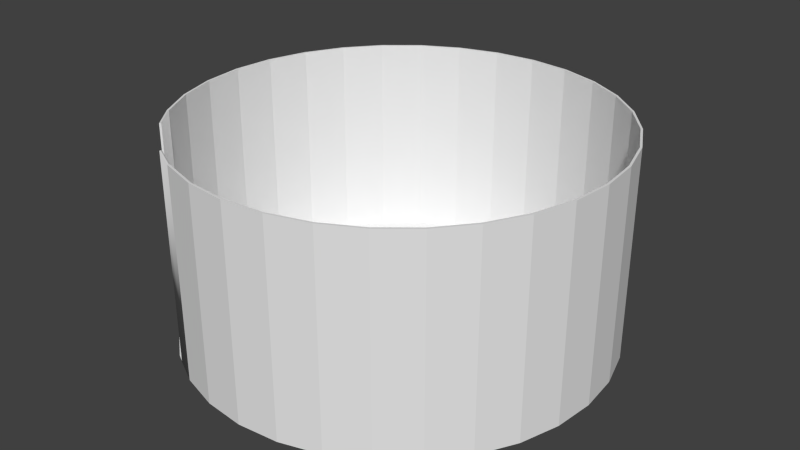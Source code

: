 # Source: platform_collider.blend  (saved by Blender 2.76.0; exported with 4.5.12 LTS)
import bpy
from mathutils import Matrix  # noqa: F401  (used for matrix-valued properties, if any)

bpy.ops.wm.read_factory_settings(use_empty=True)
scene = bpy.context.scene
scene.name = 'Scene'

# ---- collections
col_collection_1 = bpy.data.collections.new('Collection 1'); scene.collection.children.link(col_collection_1)

# ---- world
world_world = bpy.data.worlds.new('World'); scene.world = world_world
world_world.color = (0.05088, 0.05088, 0.05088)
world_world.use_sun_shadow = False
world_world.sun_shadow_jitter_overblur = 0.0
world_world.cycles.sampling_method = 'MANUAL'
world_world.cycles.sample_map_resolution = 256

# ---- meshes
me_cylinder = bpy.data.meshes.new('Cylinder')
me_cylinder.from_pydata([(-0.4657, -11.1, -22.53), (-0.4657, 11.8, -22.53), (4.041, 11.8, -22.09), (4.041, -11.1, -22.09), (8.374, 11.8, -20.77), (8.374, -11.1, -20.77), (12.37, 11.8, -18.64), (12.37, -11.1, -18.64), (15.87, 11.8, -15.77), (15.87, -11.1, -15.77), (18.74, 11.8, -12.27), (18.74, -11.1, -12.27), (20.88, 11.8, -8.273), (20.88, -11.1, -8.273), (22.19, 11.8, -3.939), (22.19, -11.1, -3.939), (22.63, 11.8, 0.5674), (22.63, -11.1, 0.5674), (22.19, 11.8, 5.074), (22.19, -11.1, 5.074), (20.88, 11.8, 9.407), (20.88, -11.1, 9.407), (18.74, 11.8, 13.4), (18.74, -11.1, 13.4), (15.87, 11.8, 16.9), (15.87, -11.1, 16.9), (12.37, 11.8, 19.77), (12.37, -11.1, 19.77), (8.374, 11.8, 21.91), (8.374, -11.1, 21.91), (4.041, 11.8, 23.22), (4.041, -11.1, 23.22), (-0.4657, 11.8, 23.67), (-0.4657, -11.1, 23.67), (-4.972, 11.8, 23.22), (-4.972, -11.1, 23.22), (-9.306, 11.8, 21.91), (-9.306, -11.1, 21.91), (-19.67, -11.1, 13.4), (-19.67, 11.8, 13.4), (-21.81, 11.8, 9.407), (-21.81, -11.1, 9.407), (-23.12, 11.8, 5.074), (-23.12, -11.1, 5.074), (-23.57, 11.8, 0.5674), (-23.57, -11.1, 0.5674), (-23.12, 11.8, -3.939), (-23.12, -11.1, -3.939), (-21.81, 11.8, -8.273), (-21.81, -11.1, -8.273), (-19.67, 11.8, -12.27), (-19.67, -11.1, -12.27), (-16.8, 11.8, -15.77), (-16.8, -11.1, -15.77), (-13.3, 11.8, -18.64), (-13.3, -11.1, -18.64), (-9.306, 11.8, -20.77), (-9.306, -11.1, -20.77), (-4.972, -11.1, -22.09), (-4.972, 11.8, -22.09), (-13.3, -11.1, 19.77), (-16.8, -11.1, 16.9), (4.008, -11.02, -21.92), (3.996, 11.8, -21.86), (-0.4657, 11.8, -22.3), (-0.4657, -11.02, -22.36), (8.31, -11.02, -20.62), (8.286, 11.8, -20.56), (12.27, -11.02, -18.5), (12.24, 11.8, -18.45), (15.75, -11.02, -15.65), (15.71, 11.8, -15.6), (18.6, -11.02, -12.17), (18.55, 11.8, -12.14), (20.72, -11.02, -8.208), (20.66, 11.8, -8.184), (22.03, -11.02, -3.906), (21.96, 11.8, -3.894), (22.47, -11.02, 0.5674), (22.4, 11.8, 0.5674), (22.03, -11.02, 5.041), (21.96, 11.8, 5.029), (20.72, -11.02, 9.343), (20.66, 11.8, 9.319), (18.6, -11.02, 13.31), (18.55, 11.8, 13.27), (15.75, -11.02, 16.78), (15.71, 11.8, 16.74), (12.27, -11.02, 19.63), (12.24, 11.8, 19.58), (8.31, -11.02, 21.75), (8.286, 11.8, 21.7), (4.008, -11.02, 23.06), (3.996, 11.8, 23.0), (-0.4657, -11.02, 23.5), (-0.4657, 11.8, 23.44), (-4.939, -11.02, 23.06), (-4.927, 11.8, 23.0), (-9.274, -11.0, 21.81), (-9.239, 11.8, 21.69), (-21.65, -11.02, 9.343), (-21.59, 11.8, 9.319), (-19.47, 11.8, 13.29), (-19.58, -11.0, 13.35), (-22.96, -11.02, 5.041), (-22.9, 11.8, 5.029), (-23.4, -11.02, 0.5674), (-23.33, 11.8, 0.5674), (-22.96, -11.02, -3.906), (-22.9, 11.8, -3.894), (-21.65, -11.02, -8.208), (-21.59, 11.8, -8.184), (-19.53, -11.02, -12.17), (-19.48, 11.8, -12.14), (-16.68, -11.02, -15.65), (-16.64, 11.8, -15.6), (-13.21, -11.02, -18.5), (-13.17, 11.8, -18.45), (-9.241, -11.02, -20.62), (-9.217, 11.8, -20.56), (-4.927, 11.8, -21.86), (-4.939, -11.02, -21.92), (-16.8, -10.98, 16.9), (-13.3, -10.98, 19.77), (-17.54, 11.8, 16.09), (-17.34, 11.8, 15.98), (-17.44, -11.0, 16.04), (-17.54, -11.1, 16.09), (-12.3, 11.8, 20.34), (-12.3, -11.1, 20.34), (-12.27, -11.0, 20.23), (-12.24, 11.8, 20.11)], [], [(0, 1, 2, 3), (3, 2, 4, 5), (5, 4, 6, 7), (7, 6, 8, 9), (9, 8, 10, 11), (11, 10, 12, 13), (13, 12, 14, 15), (15, 14, 16, 17), (17, 16, 18, 19), (19, 18, 20, 21), (21, 20, 22, 23), (23, 22, 24, 25), (25, 24, 26, 27), (27, 26, 28, 29), (29, 28, 30, 31), (31, 30, 32, 33), (33, 32, 34, 35), (35, 34, 36, 37), (38, 39, 40, 41), (41, 40, 42, 43), (43, 42, 44, 45), (45, 44, 46, 47), (47, 46, 48, 49), (49, 48, 50, 51), (51, 50, 52, 53), (53, 52, 54, 55), (55, 54, 56, 57), (58, 59, 1, 0), (57, 56, 59, 58), (0, 3, 5, 7, 9, 11, 13, 15, 17, 19, 21, 23, 25, 27, 29, 31, 33, 35, 37, 60, 61, 38, 41, 43, 45, 47, 49, 51, 53, 55, 57, 58), (62, 63, 64, 65), (66, 67, 63, 62), (68, 69, 67, 66), (70, 71, 69, 68), (72, 73, 71, 70), (74, 75, 73, 72), (76, 77, 75, 74), (78, 79, 77, 76), (80, 81, 79, 78), (82, 83, 81, 80), (84, 85, 83, 82), (86, 87, 85, 84), (88, 89, 87, 86), (90, 91, 89, 88), (92, 93, 91, 90), (94, 95, 93, 92), (96, 97, 95, 94), (98, 99, 97, 96), (100, 101, 102, 103), (104, 105, 101, 100), (106, 107, 105, 104), (108, 109, 107, 106), (110, 111, 109, 108), (112, 113, 111, 110), (114, 115, 113, 112), (116, 117, 115, 114), (118, 119, 117, 116), (65, 64, 120, 121), (121, 120, 119, 118), (121, 118, 116, 114, 112, 110, 108, 106, 104, 100, 103, 122, 123, 98, 96, 94, 92, 90, 88, 86, 84, 82, 80, 78, 76, 74, 72, 70, 68, 66, 62, 65), (2, 1, 64, 63), (4, 2, 63, 67), (6, 4, 67, 69), (8, 6, 69, 71), (10, 8, 71, 73), (12, 10, 73, 75), (14, 12, 75, 77), (16, 14, 77, 79), (18, 16, 79, 81), (20, 18, 81, 83), (22, 20, 83, 85), (24, 22, 85, 87), (26, 24, 87, 89), (28, 26, 89, 91), (30, 28, 91, 93), (32, 30, 93, 95), (34, 32, 95, 97), (36, 34, 97, 99), (37, 36, 128, 129), (60, 37, 98, 123), (61, 60, 123, 122), (38, 61, 122, 103), (38, 103, 126, 127), (40, 39, 102, 101), (42, 40, 101, 105), (44, 42, 105, 107), (46, 44, 107, 109), (48, 46, 109, 111), (50, 48, 111, 113), (52, 50, 113, 115), (54, 52, 115, 117), (56, 54, 117, 119), (59, 56, 119, 120), (1, 59, 120, 64), (124, 127, 126, 125), (39, 38, 127, 124), (103, 102, 125, 126), (102, 39, 124, 125), (129, 128, 131, 130), (98, 37, 129, 130), (99, 98, 130, 131), (36, 99, 131, 128)])
me_cylinder.polygons.foreach_set('use_smooth', [True] * 102)
_k = set([(0, 1), (0, 3), (0, 58), (1, 2), (1, 59), (2, 3), (2, 4), (3, 5), (4, 5), (4, 6), (5, 7), (6, 7), (6, 8), (7, 9), (8, 9), (8, 10), (9, 11), (10, 11), (10, 12), (11, 13), (12, 13), (12, 14), (13, 15), (14, 15), (14, 16), (15, 17), (16, 17), (16, 18), (17, 19), (18, 19), (18, 20), (19, 21), (20, 21), (20, 22), (21, 23), (22, 23), (22, 24), (23, 25), (24, 25), (24, 26), (25, 27), (26, 27), (26, 28), (27, 29), (28, 29), (28, 30), (29, 31), (30, 31), (30, 32), (31, 33), (32, 33), (32, 34), (33, 35), (34, 35), (34, 36), (35, 37), (36, 37), (36, 99), (37, 60), (37, 98), (38, 39), (38, 41), (38, 61), (38, 103), (39, 40), (39, 102), (40, 41), (40, 42), (41, 43), (42, 43), (42, 44), (43, 45), (44, 45), (44, 46), (45, 47), (46, 47), (46, 48), (47, 49), (48, 49), (48, 50), (49, 51), (50, 51), (50, 52), (51, 53), (52, 53), (52, 54), (53, 55), (54, 55), (54, 56), (55, 57), (56, 57), (56, 59), (57, 58), (58, 59), (60, 61), (60, 123), (61, 122), (62, 63), (62, 65), (62, 66), (63, 64), (63, 67), (64, 65), (64, 120), (65, 121), (66, 67), (66, 68), (67, 69), (68, 69), (68, 70), (69, 71), (70, 71), (70, 72), (71, 73), (72, 73), (72, 74), (73, 75), (74, 75), (74, 76), (75, 77), (76, 77), (76, 78), (77, 79), (78, 79), (78, 80), (79, 81), (80, 81), (80, 82), (81, 83), (82, 83), (82, 84), (83, 85), (84, 85), (84, 86), (85, 87), (86, 87), (86, 88), (87, 89), (88, 89), (88, 90), (89, 91), (90, 91), (90, 92), (91, 93), (92, 93), (92, 94), (93, 95), (94, 95), (94, 96), (95, 97), (96, 97), (96, 98), (97, 99), (98, 99), (98, 123), (100, 101), (100, 103), (100, 104), (101, 102), (101, 105), (102, 103), (103, 122), (104, 105), (104, 106), (105, 107), (106, 107), (106, 108), (107, 109), (108, 109), (108, 110), (109, 111), (110, 111), (110, 112), (111, 113), (112, 113), (112, 114), (113, 115), (114, 115), (114, 116), (115, 117), (116, 117), (116, 118), (117, 119), (118, 119), (118, 121), (119, 120), (120, 121), (122, 123), (124, 125), (124, 127), (125, 126), (126, 127), (128, 129), (128, 131), (129, 130), (130, 131)])
me_cylinder.attributes.new('sharp_edge', 'BOOLEAN', 'EDGE').data.foreach_set('value', [ (min(e.vertices), max(e.vertices)) in _k for e in me_cylinder.edges])
me_cylinder.use_remesh_preserve_volume = False
me_cylinder.use_remesh_preserve_attributes = False
me_cylinder.use_mirror_vertex_groups = False
me_cylinder.update()
me_cylinder.normals_split_custom_set([tuple(v) for v in zip(*[iter([0.09802, 0.0, -0.9952, 0.09802, 0.0, -0.9952, 0.09802, 0.0, -0.9952, 0.09802, 0.0, -0.9952, 0.2903, 0.0, -0.9569, 0.2903, 0.0, -0.9569, 0.2903, 0.0, -0.9569, 0.2903, 0.0, -0.9569, 0.4714, 0.0, -0.8819, 0.4714, 0.0, -0.8819, 0.4714, 0.0, -0.8819, 0.4714, 0.0, -0.8819, 0.6344, 0.0, -0.773, 0.6344, 0.0, -0.773, 0.6344, 0.0, -0.773, 0.6344, 0.0, -0.773, 0.773, 0.0, -0.6344, 0.773, 0.0, -0.6344, 0.773, 0.0, -0.6344, 0.773, 0.0, -0.6344, 0.8819, 0.0, -0.4714, 0.8819, 0.0, -0.4714, 0.8819, 0.0, -0.4714, 0.8819, 0.0, -0.4714, 0.9569, 0.0, -0.2903, 0.9569, 0.0, -0.2903, 0.9569, 0.0, -0.2903, 0.9569, 0.0, -0.2903, 0.9952, 0.0, -0.09802, 0.9952, 0.0, -0.09802, 0.9952, 0.0, -0.09802, 0.9952, 0.0, -0.09802, 0.9952, 0.0, 0.09802, 0.9952, 0.0, 0.09802, 0.9952, 0.0, 0.09802, 0.9952, 0.0, 0.09802, 0.9569, 0.0, 0.2903, 0.9569, 0.0, 0.2903, 0.9569, 0.0, 0.2903, 0.9569, 0.0, 0.2903, 0.8819, 0.0, 0.4714, 0.8819, 0.0, 0.4714, 0.8819, 0.0, 0.4714, 0.8819, 0.0, 0.4714, 0.773, 0.0, 0.6344, 0.773, 0.0, 0.6344, 0.773, 0.0, 0.6344, 0.773, 0.0, 0.6344, 0.6344, 0.0, 0.773, 0.6344, 0.0, 0.773, 0.6344, 0.0, 0.773, 0.6344, 0.0, 0.773, 0.4714, 0.0, 0.8819, 0.4714, 0.0, 0.8819, 0.4714, 0.0, 0.8819, 0.4714, 0.0, 0.8819, 0.2903, 0.0, 0.9569, 0.2903, 0.0, 0.9569, 0.2903, 0.0, 0.9569, 0.2903, 0.0, 0.9569, 0.09802, 0.0, 0.9952, 0.09802, 0.0, 0.9952, 0.09802, 0.0, 0.9952, 0.09802, 0.0, 0.9952, -0.09802, 0.0, 0.9952, -0.09802, 0.0, 0.9952, -0.09802, 0.0, 0.9952, -0.09802, 0.0, 0.9952, -0.2903, 0.0, 0.9569, -0.2903, 0.0, 0.9569, -0.2903, 0.0, 0.9569, -0.2903, 0.0, 0.9569, -0.8819, 0.0, 0.4714, -0.8819, 0.0, 0.4714, -0.8819, 0.0, 0.4714, -0.8819, 0.0, 0.4714, -0.9569, 0.0, 0.2903, -0.9569, 0.0, 0.2903, -0.9569, 0.0, 0.2903, -0.9569, 0.0, 0.2903, -0.9952, 0.0, 0.09802, -0.9952, 0.0, 0.09802, -0.9952, 0.0, 0.09802, -0.9952, 0.0, 0.09802, -0.9952, 0.0, -0.09802, -0.9952, 0.0, -0.09802, -0.9952, 0.0, -0.09802, -0.9952, 0.0, -0.09802, -0.9569, 0.0, -0.2903, -0.9569, 0.0, -0.2903, -0.9569, 0.0, -0.2903, -0.9569, 0.0, -0.2903, -0.8819, 0.0, -0.4714, -0.8819, 0.0, -0.4714, -0.8819, 0.0, -0.4714, -0.8819, 0.0, -0.4714, -0.773, 0.0, -0.6344, -0.773, 0.0, -0.6344, -0.773, 0.0, -0.6344, -0.773, 0.0, -0.6344, -0.6344, 0.0, -0.773, -0.6344, 0.0, -0.773, -0.6344, 0.0, -0.773, -0.6344, 0.0, -0.773, -0.4714, 0.0, -0.8819, -0.4714, 0.0, -0.8819, -0.4714, 0.0, -0.8819, -0.4714, 0.0, -0.8819, -0.09802, 0.0, -0.9952, -0.09802, 0.0, -0.9952, -0.09802, 0.0, -0.9952, -0.09802, 0.0, -0.9952, -0.2903, 0.0, -0.9569, -0.2903, 0.0, -0.9569, -0.2903, 0.0, -0.9569, -0.2903, 0.0, -0.9569, 0.0, -1.0, 1.145e-08, 0.0, -1.0, 1.145e-08, 0.0, -1.0, 1.145e-08, 0.0, -1.0, 1.145e-08, 0.0, -1.0, 1.145e-08, 0.0, -1.0, 1.145e-08, 0.0, -1.0, 1.145e-08, 0.0, -1.0, 1.145e-08, 0.0, -1.0, 1.145e-08, 0.0, -1.0, 1.145e-08, 0.0, -1.0, 1.145e-08, 0.0, -1.0, 1.145e-08, 0.0, -1.0, 1.145e-08, 0.0, -1.0, 1.145e-08, 0.0, -1.0, 1.145e-08, 0.0, -1.0, 1.145e-08, 0.0, -1.0, 1.145e-08, 0.0, -1.0, 1.145e-08, 0.0, -1.0, 1.145e-08, 0.0, -1.0, 1.145e-08, 0.0, -1.0, 1.145e-08, 0.0, -1.0, 1.145e-08, 0.0, -1.0, 1.145e-08, 0.0, -1.0, 1.145e-08, 0.0, -1.0, 1.145e-08, 0.0, -1.0, 1.145e-08, 0.0, -1.0, 1.145e-08, 0.0, -1.0, 1.145e-08, 0.0, -1.0, 1.145e-08, 0.0, -1.0, 1.145e-08, 0.0, -1.0, 1.145e-08, 0.0, -1.0, 1.145e-08, -0.09802, -0.002742, 0.9952, -0.09802, -0.002742, 0.9952, -0.09802, -0.002742, 0.9952, -0.09802, -0.002742, 0.9952, -0.2903, -0.002742, 0.9569, -0.2903, -0.002742, 0.9569, -0.2903, -0.002742, 0.9569, -0.2903, -0.002742, 0.9569, -0.4714, -0.002742, 0.8819, -0.4714, -0.002742, 0.8819, -0.4714, -0.002742, 0.8819, -0.4714, -0.002742, 0.8819, -0.6344, -0.002742, 0.773, -0.6344, -0.002742, 0.773, -0.6344, -0.002742, 0.773, -0.6344, -0.002742, 0.773, -0.773, -0.002742, 0.6344, -0.773, -0.002742, 0.6344, -0.773, -0.002742, 0.6344, -0.773, -0.002742, 0.6344, -0.8819, -0.002742, 0.4714, -0.8819, -0.002742, 0.4714, -0.8819, -0.002742, 0.4714, -0.8819, -0.002742, 0.4714, -0.9569, -0.002741, 0.2903, -0.9569, -0.002741, 0.2903, -0.9569, -0.002741, 0.2903, -0.9569, -0.002741, 0.2903, -0.9952, -0.002742, 0.09802, -0.9952, -0.002742, 0.09802, -0.9952, -0.002742, 0.09802, -0.9952, -0.002742, 0.09802, -0.9952, -0.002742, -0.09802, -0.9952, -0.002742, -0.09802, -0.9952, -0.002742, -0.09802, -0.9952, -0.002742, -0.09802, -0.9569, -0.002741, -0.2903, -0.9569, -0.002741, -0.2903, -0.9569, -0.002741, -0.2903, -0.9569, -0.002741, -0.2903, -0.8819, -0.002741, -0.4714, -0.8819, -0.002741, -0.4714, -0.8819, -0.002741, -0.4714, -0.8819, -0.002741, -0.4714, -0.773, -0.002742, -0.6344, -0.773, -0.002742, -0.6344, -0.773, -0.002742, -0.6344, -0.773, -0.002742, -0.6344, -0.6344, -0.002742, -0.773, -0.6344, -0.002742, -0.773, -0.6344, -0.002742, -0.773, -0.6344, -0.002742, -0.773, -0.4714, -0.002741, -0.8819, -0.4714, -0.002741, -0.8819, -0.4714, -0.002741, -0.8819, -0.4714, -0.002741, -0.8819, -0.2903, -0.002742, -0.9569, -0.2903, -0.002742, -0.9569, -0.2903, -0.002742, -0.9569, -0.2903, -0.002742, -0.9569, -0.09802, -0.002742, -0.9952, -0.09802, -0.002742, -0.9952, -0.09802, -0.002742, -0.9952, -0.09802, -0.002742, -0.9952, 0.09802, -0.002742, -0.9952, 0.09802, -0.002742, -0.9952, 0.09802, -0.002742, -0.9952, 0.09802, -0.002742, -0.9952, 0.2842, -0.004054, -0.9588, 0.2842, -0.004054, -0.9588, 0.2842, -0.004054, -0.9588, 0.2842, -0.004054, -0.9588, 0.8849, -0.004054, -0.4657, 0.8849, -0.004054, -0.4657, 0.8849, -0.004054, -0.4657, 0.8849, -0.004054, -0.4657, 0.9569, -0.002742, -0.2903, 0.9569, -0.002742, -0.2903, 0.9569, -0.002742, -0.2903, 0.9569, -0.002742, -0.2903, 0.9952, -0.002742, -0.09802, 0.9952, -0.002742, -0.09802, 0.9952, -0.002742, -0.09802, 0.9952, -0.002742, -0.09802, 0.9952, -0.002742, 0.09802, 0.9952, -0.002742, 0.09802, 0.9952, -0.002742, 0.09802, 0.9952, -0.002742, 0.09802, 0.9569, -0.002741, 0.2903, 0.9569, -0.002741, 0.2903, 0.9569, -0.002741, 0.2903, 0.9569, -0.002741, 0.2903, 0.8819, -0.002742, 0.4714, 0.8819, -0.002742, 0.4714, 0.8819, -0.002742, 0.4714, 0.8819, -0.002742, 0.4714, 0.773, -0.002742, 0.6344, 0.773, -0.002742, 0.6344, 0.773, -0.002742, 0.6344, 0.773, -0.002742, 0.6344, 0.6344, -0.002742, 0.773, 0.6344, -0.002742, 0.773, 0.6344, -0.002742, 0.773, 0.6344, -0.002742, 0.773, 0.4714, -0.002742, 0.8819, 0.4714, -0.002742, 0.8819, 0.4714, -0.002742, 0.8819, 0.4714, -0.002742, 0.8819, 0.09802, -0.002742, 0.9952, 0.09802, -0.002742, 0.9952, 0.09802, -0.002742, 0.9952, 0.09802, -0.002742, 0.9952, 0.2903, -0.002742, 0.9569, 0.2903, -0.002742, 0.9569, 0.2903, -0.002742, 0.9569, 0.2903, -0.002742, 0.9569, 0.0001982, 1.0, -0.0002415, 0.0001982, 1.0, -0.0002415, 0.0001982, 1.0, -0.0002415, 0.0001982, 1.0, -0.0002415, 0.0001982, 1.0, -0.0002415, 0.0001982, 1.0, -0.0002415, 0.0001982, 1.0, -0.0002415, 0.0001982, 1.0, -0.0002415, 0.0001982, 1.0, -0.0002415, 0.0001982, 1.0, -0.0002415, 0.0001982, 1.0, -0.0002415, 0.0001982, 1.0, -0.0002415, 0.0001982, 1.0, -0.0002415, 0.0001982, 1.0, -0.0002415, 0.0001982, 1.0, -0.0002415, 0.0001982, 1.0, -0.0002415, 0.0001982, 1.0, -0.0002415, 0.0001982, 1.0, -0.0002415, 0.0001982, 1.0, -0.0002415, 0.0001982, 1.0, -0.0002415, 0.0001982, 1.0, -0.0002415, 0.0001982, 1.0, -0.0002415, 0.0001982, 1.0, -0.0002415, 0.0001982, 1.0, -0.0002415, 0.0001982, 1.0, -0.0002415, 0.0001982, 1.0, -0.0002415, 0.0001982, 1.0, -0.0002415, 0.0001982, 1.0, -0.0002415, 0.0001982, 1.0, -0.0002415, 0.0001982, 1.0, -0.0002415, 0.0001982, 1.0, -0.0002415, 0.0001982, 1.0, -0.0002415, 0.0, 1.0, 1.841e-06, 0.0, 1.0, 0.0, 0.0, 1.0, 0.0, 0.0, 1.0, 1.841e-06, 0.0, 1.0, 1.841e-06, 0.0, 1.0, 1.841e-06, 0.0, 1.0, 1.841e-06, 0.0, 1.0, 1.841e-06, 0.0, 1.0, -1.841e-06, 0.0, 1.0, 1.841e-06, 0.0, 1.0, 1.841e-06, 0.0, 1.0, -1.841e-06, 0.0, 1.0, -1.841e-06, 0.0, 1.0, -1.841e-06, 0.0, 1.0, -1.841e-06, 0.0, 1.0, -1.841e-06, 0.0, 1.0, 0.0, 0.0, 1.0, -1.841e-06, 0.0, 1.0, -1.841e-06, 0.0, 1.0, 0.0, 0.0, 1.0, 0.0, 0.0, 1.0, 0.0, 0.0, 1.0, 0.0, 0.0, 1.0, 0.0, 0.0, 1.0, 2.302e-07, 0.0, 1.0, 0.0, 0.0, 1.0, 0.0, 0.0, 1.0, 2.302e-07, 0.0, 1.0, 2.302e-07, 0.0, 1.0, 2.302e-07, 0.0, 1.0, 2.302e-07, 0.0, 1.0, 2.302e-07, 0.0, 1.0, 4.604e-07, 0.0, 1.0, 2.302e-07, 0.0, 1.0, 2.302e-07, 0.0, 1.0, 4.604e-07, 0.0, 1.0, 4.604e-07, 0.0, 1.0, 4.604e-07, 0.0, 1.0, 4.604e-07, 0.0, 1.0, 4.604e-07, 0.0, 1.0, 0.0, 0.0, 1.0, 4.604e-07, 0.0, 1.0, 4.604e-07, 0.0, 1.0, 0.0, 0.0, 1.0, 0.0, 0.0, 1.0, 0.0, 0.0, 1.0, 0.0, 0.0, 1.0, 0.0, 0.0, 1.0, -1.841e-06, 0.0, 1.0, 0.0, 0.0, 1.0, 0.0, 0.0, 1.0, -1.841e-06, 0.0, 1.0, -8.955e-12, 0.0, 1.0, -1.841e-06, 0.0, 1.0, -1.841e-06, 0.0, 1.0, -8.719e-12, 0.0, 1.0, 3.683e-06, 0.0, 1.0, -8.955e-12, 0.0, 1.0, -8.719e-12, 0.0, 1.0, 3.683e-06, 0.0, 1.0, -6.485e-12, 0.0, 1.0, 3.683e-06, 0.0, 1.0, 3.683e-06, 0.0, 1.0, -8.038e-12, 0.0, 1.0, -1.841e-06, 0.0, 1.0, -6.485e-12, 0.0, 1.0, -8.038e-12, 0.0, 1.0, -1.841e-06, 0.0, 1.0, 0.0, 0.0, 1.0, -1.841e-06, 0.0, 1.0, -1.841e-06, 0.0, 1.0, 0.0, -0.2281, -0.8714, 0.4344, -0.349, 0.6605, 0.6648, -0.3095, 0.746, 0.5896, -0.1414, -0.9526, 0.2694, -0.4124, 0.4443, 0.7953, -0.4124, 0.4443, 0.7953, -0.4124, 0.4443, 0.7953, -0.4124, 0.4443, 0.7953, -0.6344, 0.0, 0.773, -0.6344, 0.0, 0.773, -0.6344, 0.0, 0.773, -0.6344, 0.0, 0.773, -0.6996, 0.4443, 0.5596, -0.6996, 0.4443, 0.5596, -0.6996, 0.4443, 0.5596, -0.6996, 0.4443, 0.5596, -0.381, -0.8737, 0.3024, 0.713, -0.4141, -0.5658, 0.7242, -0.3809, -0.5748, -0.242, -0.9511, 0.192, 0.0, 1.0, -9.162e-07, 0.0, 1.0, -1.832e-06, 0.0, 1.0, -1.832e-06, 0.0, 1.0, -9.163e-07, 0.0, 1.0, 2.302e-07, 0.0, 1.0, -9.162e-07, 0.0, 1.0, -9.163e-07, 0.0, 1.0, 2.302e-07, 0.0, 1.0, 2.302e-07, 0.0, 1.0, 2.302e-07, 0.0, 1.0, 2.302e-07, 0.0, 1.0, 2.302e-07, 0.0, 1.0, 0.0, 0.0, 1.0, 2.302e-07, 0.0, 1.0, 2.302e-07, 0.0, 1.0, 0.0, 0.0, 1.0, 0.0, 0.0, 1.0, 0.0, 0.0, 1.0, 0.0, 0.0, 1.0, 0.0, 0.0, 1.0, 0.0, 0.0, 1.0, 0.0, 0.0, 1.0, 0.0, 0.0, 1.0, 0.0, 0.0, 1.0, 0.0, 0.0, 1.0, 0.0, 0.0, 1.0, 0.0, 0.0, 1.0, 0.0, 0.0, 1.0, 1.841e-06, 0.0, 1.0, 0.0, 0.0, 1.0, 0.0, 0.0, 1.0, 1.841e-06, 0.0, 1.0, 1.841e-06, 0.0, 1.0, 1.841e-06, 0.0, 1.0, 1.841e-06, 0.0, 1.0, 1.841e-06, 0.0, 1.0, 0.0, 0.0, 1.0, 1.841e-06, 0.0, 1.0, 1.841e-06, 0.0, 1.0, 0.0, 0.0, 1.0, 0.0, 0.0, 1.0, 0.0, 0.0, 1.0, 0.0, 0.0, 1.0, 0.0, 0.4714, 1.537e-07, 0.8819, 0.4714, 1.537e-07, 0.8819, 0.4714, 1.537e-07, 0.8819, 0.4714, 1.537e-07, 0.8819, -0.5864, 0.6629, 0.4654, -0.381, -0.8737, 0.3024, -0.242, -0.9511, 0.192, -0.5231, 0.7443, 0.4151, 0.713, -0.4141, -0.5658, 0.5246, 0.7425, -0.4164, 0.5878, 0.6609, -0.4665, 0.7242, -0.3809, -0.5748, 0.5246, 0.7425, -0.4164, -0.5864, 0.6629, 0.4654, -0.5231, 0.7443, 0.4151, 0.5878, 0.6609, -0.4665, -0.9569, -1.537e-07, -0.2903, -0.9569, -1.537e-07, -0.2903, -0.9569, -1.537e-07, -0.2903, -0.9569, -1.537e-07, -0.2903, 0.423, -0.4144, -0.8058, -0.2281, -0.8714, 0.4344, -0.1414, -0.9526, 0.2694, 0.43, -0.3797, -0.8191, 0.3105, 0.7442, -0.5914, 0.423, -0.4144, -0.8058, 0.43, -0.3797, -0.8191, 0.3498, 0.6585, -0.6663, -0.349, 0.6605, 0.6648, 0.3105, 0.7442, -0.5914, 0.3498, 0.6585, -0.6663, -0.3095, 0.746, 0.5896])] * 3)])

# ---- objects
ob_cylinder = bpy.data.objects.new('Cylinder', me_cylinder)

# ---- transforms, parenting, visibility, modifiers, constraints
ob_cylinder.location = (0.0, 0.0, 0.0)
ob_cylinder.rotation_euler = (1.571, -0.0, 0.0)
ob_cylinder.lineart.crease_threshold = 0.0

# ---- collection membership
col_collection_1.objects.link(ob_cylinder)

# ---- scene / render settings (as saved in the file)
scene.frame_start = 1; scene.frame_end = 250; scene.frame_set(1)
scene.render.engine = 'BLENDER_EEVEE_NEXT'
scene.render.resolution_percentage = 50
scene.render.dither_intensity = 0.0
scene.cycles.use_denoising = False
scene.cycles.samples = 10
scene.cycles.sampling_pattern = 'TABULATED_SOBOL'
scene.cycles.light_sampling_threshold = 0.0
scene.cycles.use_adaptive_sampling = False
scene.cycles.use_light_tree = False
scene.cycles.blur_glossy = 0.0
scene.cycles.pixel_filter_type = 'GAUSSIAN'
scene.cycles.sample_clamp_indirect = 0.0
scene.view_settings.view_transform = 'Standard'
bpy.context.view_layer.update()

# ---- added for rendering (the .blend has no active camera and no usable light): camera, sun
cam_auto = bpy.data.cameras.new('AutoCamera')
cam_auto.lens = 50.0
cam_auto.sensor_width = 36.0
cam_auto.clip_end = 1124.16
ob_auto_camera = bpy.data.objects.new('AutoCamera', cam_auto)
scene.collection.objects.link(ob_auto_camera)
ob_auto_camera.location = (63.5893, -77.4334, 51.592)
ob_auto_camera.rotation_euler = (1.09748, -7.21219e-08, 0.694738)
scene.camera = ob_auto_camera
light_auto_sun = bpy.data.lights.new('AutoSun', 'SUN')
light_auto_sun.energy = 3.0
light_auto_sun.angle = 0.0523599
ob_auto_sun = bpy.data.objects.new('AutoSun', light_auto_sun)
scene.collection.objects.link(ob_auto_sun)
ob_auto_sun.rotation_euler = (0.872665, 0.174533, 0.523599)
bpy.context.view_layer.update()
